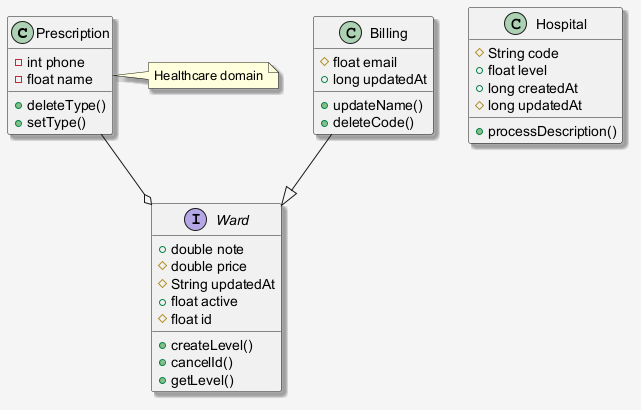

The diagram above was rendered by PlantUML. Its source (embedded in the PNG):
@startuml
skinparam shadowing false
skinparam backgroundColor #F5F5F5
skinparam shadowing true
class Prescription {
  -int phone
  -float name
  +deleteType()
  +setType()
}
class Hospital {
  #String code
  +float level
  +long createdAt
  #long updatedAt
  +processDescription()
}
interface Ward {
  +double note
  #double price
  #String updatedAt
  +float active
  #float id
  +createLevel()
  +cancelId()
  +getLevel()
}
class Billing {
  #float email
  +long updatedAt
  +updateName()
  +deleteCode()
}
Billing --|> Ward
Prescription --o Ward
note right of Prescription : Healthcare domain
@enduml